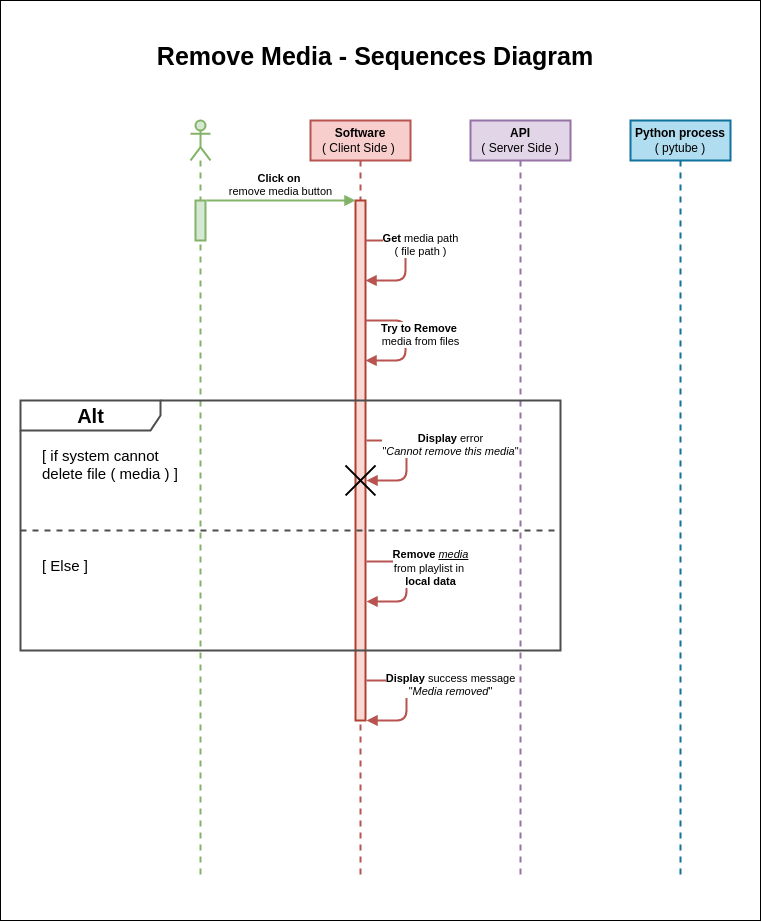

The diagram above was exported from draw.io. Its source (the exported page's mxGraphModel, read from the mxfile embedded in the PNG):
<mxGraphModel dx="2706" dy="1101" grid="1" gridSize="10" guides="1" tooltips="1" connect="1" arrows="1" fold="1" page="1" pageScale="1" pageWidth="850" pageHeight="1100" background="#ffffff" math="0" shadow="0">
  <root>
    <mxCell id="0" />
    <mxCell id="1" parent="0" />
    <mxCell id="41" value="" style="rounded=0;whiteSpace=wrap;html=1;fillColor=none;strokeColor=#000000;" vertex="1" parent="1">
      <mxGeometry x="-800" y="40" width="760" height="920" as="geometry" />
    </mxCell>
    <mxCell id="2" value="" style="shape=umlLifeline;participant=umlActor;perimeter=lifelinePerimeter;whiteSpace=wrap;html=1;container=0;collapsible=0;recursiveResize=0;verticalAlign=top;spacingTop=36;outlineConnect=0;strokeWidth=2;strokeColor=#82b366;fillColor=#d5e8d4;" vertex="1" parent="1">
      <mxGeometry x="-610" y="160" width="20" height="760" as="geometry" />
    </mxCell>
    <mxCell id="3" value="&lt;b&gt;Software&lt;/b&gt;&lt;br&gt;( Client Side )&amp;nbsp;" style="shape=umlLifeline;perimeter=lifelinePerimeter;whiteSpace=wrap;html=1;container=1;collapsible=0;recursiveResize=0;outlineConnect=0;strokeColor=#b85450;strokeWidth=2;fillColor=#f8cecc;fontColor=#000000;" vertex="1" parent="1">
      <mxGeometry x="-490" y="160" width="100" height="760" as="geometry" />
    </mxCell>
    <mxCell id="28" value="" style="html=1;points=[];perimeter=orthogonalPerimeter;strokeColor=#ae4132;strokeWidth=2;fillColor=#fad9d5;" vertex="1" parent="3">
      <mxGeometry x="45" y="80" width="10" height="520" as="geometry" />
    </mxCell>
    <mxCell id="30" value="" style="html=1;points=[];perimeter=orthogonalPerimeter;strokeColor=#82b366;strokeWidth=2;fillColor=#d5e8d4;" vertex="1" parent="3">
      <mxGeometry x="-115" y="80" width="10" height="40" as="geometry" />
    </mxCell>
    <mxCell id="31" value="&lt;b&gt;Click on&amp;nbsp;&lt;/b&gt;&lt;br&gt;remove media button" style="html=1;verticalAlign=bottom;endArrow=block;fontColor=#000000;labelBackgroundColor=none;strokeWidth=2;fillColor=#d5e8d4;gradientColor=#97d077;strokeColor=#82b366;" edge="1" parent="3">
      <mxGeometry width="80" relative="1" as="geometry">
        <mxPoint x="-104" y="80" as="sourcePoint" />
        <mxPoint x="45" y="80" as="targetPoint" />
      </mxGeometry>
    </mxCell>
    <mxCell id="35" value="&lt;b&gt;Get &lt;/b&gt;media path&lt;br&gt;( file path )" style="html=1;verticalAlign=bottom;endArrow=block;fontColor=#000000;labelBackgroundColor=#FFFFFF;strokeWidth=2;fillColor=#f8cecc;strokeColor=#b85450;" edge="1" parent="3">
      <mxGeometry y="15" width="80" relative="1" as="geometry">
        <mxPoint x="55" y="120" as="sourcePoint" />
        <mxPoint x="55" y="160" as="targetPoint" />
        <Array as="points">
          <mxPoint x="95" y="120" />
          <mxPoint x="95" y="160" />
        </Array>
        <mxPoint as="offset" />
      </mxGeometry>
    </mxCell>
    <mxCell id="36" value="&lt;b&gt;Try to Remove&amp;nbsp;&lt;br&gt;&lt;/b&gt;media from files" style="html=1;verticalAlign=bottom;endArrow=block;fontColor=#000000;labelBackgroundColor=#FFFFFF;strokeWidth=2;fillColor=#f8cecc;strokeColor=#b85450;" edge="1" parent="3">
      <mxGeometry x="0.1667" y="15" width="80" relative="1" as="geometry">
        <mxPoint x="55" y="200" as="sourcePoint" />
        <mxPoint x="55" y="240" as="targetPoint" />
        <Array as="points">
          <mxPoint x="95" y="200" />
          <mxPoint x="95" y="240" />
        </Array>
        <mxPoint as="offset" />
      </mxGeometry>
    </mxCell>
    <mxCell id="40" value="&lt;b&gt;Display &lt;/b&gt;success message&lt;br&gt;&quot;&lt;i&gt;Media removed&lt;/i&gt;&quot;" style="html=1;verticalAlign=bottom;endArrow=block;fontColor=#000000;labelBackgroundColor=#FFFFFF;strokeWidth=2;fillColor=#f8cecc;strokeColor=#b85450;" edge="1" parent="3">
      <mxGeometry y="44" width="80" relative="1" as="geometry">
        <mxPoint x="56" y="560" as="sourcePoint" />
        <mxPoint x="56" y="600" as="targetPoint" />
        <Array as="points">
          <mxPoint x="96" y="560" />
          <mxPoint x="96" y="600" />
        </Array>
        <mxPoint as="offset" />
      </mxGeometry>
    </mxCell>
    <mxCell id="5" value="&lt;b&gt;API&lt;/b&gt;&lt;br&gt;( Server Side )" style="shape=umlLifeline;perimeter=lifelinePerimeter;whiteSpace=wrap;html=1;container=1;collapsible=0;recursiveResize=0;outlineConnect=0;strokeColor=#9673a6;strokeWidth=2;fillColor=#e1d5e7;fontColor=#000000;" vertex="1" parent="1">
      <mxGeometry x="-330" y="160" width="100" height="760" as="geometry" />
    </mxCell>
    <mxCell id="7" value="&lt;b&gt;Python process&lt;/b&gt;&lt;br&gt;( pytube )" style="shape=umlLifeline;perimeter=lifelinePerimeter;whiteSpace=wrap;html=1;container=1;collapsible=0;recursiveResize=0;outlineConnect=0;strokeColor=#10739e;strokeWidth=2;fillColor=#b1ddf0;fontColor=#000000;" vertex="1" parent="1">
      <mxGeometry x="-170" y="160" width="100" height="760" as="geometry" />
    </mxCell>
    <mxCell id="19" value="Remove Media - Sequences Diagram" style="text;align=center;fontStyle=1;verticalAlign=middle;spacingLeft=3;spacingRight=3;strokeColor=none;rotatable=0;points=[[0,0.5],[1,0.5]];portConstraint=eastwest;fontColor=#000000;fontSize=25;" vertex="1" parent="1">
      <mxGeometry x="-465" y="80" width="80" height="26" as="geometry" />
    </mxCell>
    <mxCell id="32" value="&lt;b&gt;&lt;font style=&quot;font-size: 20px&quot;&gt;Alt&lt;/font&gt;&lt;/b&gt;" style="shape=umlFrame;tabWidth=110;tabHeight=30;tabPosition=left;html=1;boundedLbl=1;labelInHeader=1;width=140;height=30;fillColor=none;strokeColor=#4D4D4D;strokeWidth=2;fontColor=#000000;" vertex="1" parent="1">
      <mxGeometry x="-780" y="440" width="540" height="250" as="geometry" />
    </mxCell>
    <mxCell id="33" value="[ if system cannot &#10;delete file ( media ) ]" style="text;fontColor=#000000;fontSize=15;" vertex="1" parent="32">
      <mxGeometry width="100" height="20" relative="1" as="geometry">
        <mxPoint x="20" y="40" as="offset" />
      </mxGeometry>
    </mxCell>
    <mxCell id="34" value="[ Else ]" style="line;strokeWidth=2;dashed=1;labelPosition=center;verticalLabelPosition=bottom;align=left;verticalAlign=top;spacingLeft=20;spacingTop=15;fontColor=#000000;strokeColor=#4D4D4D;labelBackgroundColor=none;fontSize=15;" vertex="1" parent="32">
      <mxGeometry y="125" width="540" height="10" as="geometry" />
    </mxCell>
    <mxCell id="37" value="&lt;b&gt;Display &lt;/b&gt;error&lt;br&gt;&quot;&lt;i&gt;Cannot remove this media&lt;/i&gt;&quot;" style="html=1;verticalAlign=bottom;endArrow=block;fontColor=#000000;labelBackgroundColor=#FFFFFF;strokeWidth=2;fillColor=#f8cecc;strokeColor=#b85450;" edge="1" parent="32">
      <mxGeometry y="44" width="80" relative="1" as="geometry">
        <mxPoint x="346" y="39.999999999999886" as="sourcePoint" />
        <mxPoint x="346" y="79.99999999999989" as="targetPoint" />
        <Array as="points">
          <mxPoint x="386" y="40" />
          <mxPoint x="386" y="80" />
        </Array>
        <mxPoint as="offset" />
      </mxGeometry>
    </mxCell>
    <mxCell id="38" value="&lt;b&gt;Remove &lt;/b&gt;&lt;i&gt;&lt;u&gt;media&lt;/u&gt;&lt;/i&gt;&lt;br&gt;from playlist in &lt;br&gt;&lt;b&gt;local data&lt;/b&gt;" style="html=1;verticalAlign=bottom;endArrow=block;fontColor=#000000;labelBackgroundColor=#FFFFFF;strokeWidth=2;fillColor=#f8cecc;strokeColor=#b85450;" edge="1" parent="32">
      <mxGeometry x="0.15" y="24" width="80" relative="1" as="geometry">
        <mxPoint x="346" y="160.9999999999999" as="sourcePoint" />
        <mxPoint x="346" y="200.9999999999999" as="targetPoint" />
        <Array as="points">
          <mxPoint x="386" y="161" />
          <mxPoint x="386" y="201" />
        </Array>
        <mxPoint as="offset" />
      </mxGeometry>
    </mxCell>
    <mxCell id="39" value="" style="shape=umlDestroy;strokeColor=#000000;strokeWidth=2;" vertex="1" parent="32">
      <mxGeometry x="325" y="65" width="30" height="30" as="geometry" />
    </mxCell>
  </root>
</mxGraphModel>